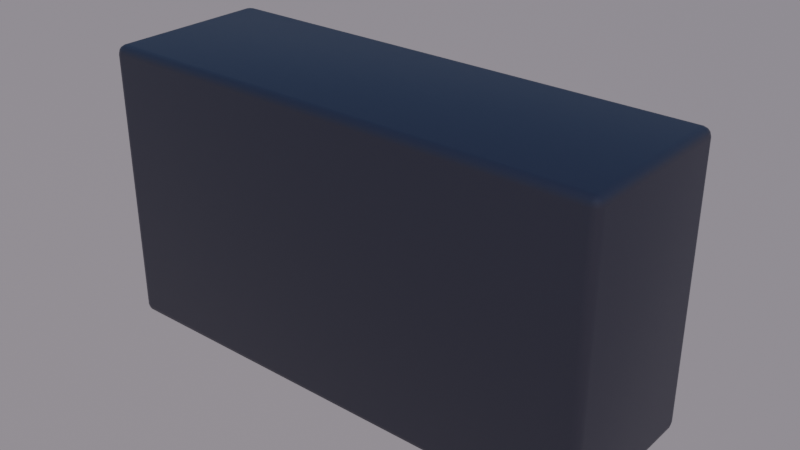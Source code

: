 # Source: VHF_VR_v1.0.blend  (saved by Blender 5.1.30; exported with 4.5.12 LTS)
import bpy
from mathutils import Matrix  # noqa: F401  (used for matrix-valued properties, if any)

bpy.ops.wm.read_factory_settings(use_empty=True)
scene = bpy.context.scene
scene.name = 'Scene'

# ---- collections
col_vhf_radio = bpy.data.collections.new('VHF_Radio'); scene.collection.children.link(col_vhf_radio)
col_body = bpy.data.collections.new('Body'); col_vhf_radio.children.link(col_body)
col_screen = bpy.data.collections.new('Screen'); col_vhf_radio.children.link(col_screen)
col_controls = bpy.data.collections.new('Controls'); col_vhf_radio.children.link(col_controls)
col_details = bpy.data.collections.new('Details'); col_vhf_radio.children.link(col_details)

# ---- materials (node trees are filled in below, after node groups)
mat_mat_vhf_body = bpy.data.materials.new('mat_vhf_body')
mat_mat_vhf_screen = bpy.data.materials.new('mat_vhf_screen')
mat_mat_vhf_knob = bpy.data.materials.new('mat_vhf_knob')
mat_mat_vhf_distress = bpy.data.materials.new('mat_vhf_distress')
mat_mat_vhf_button = bpy.data.materials.new('mat_vhf_button')

# ---- material node trees
mat_mat_vhf_body.use_nodes = True; mat_mat_vhf_body.node_tree.nodes.clear()
_N = mat_mat_vhf_body.node_tree.nodes; _L = mat_mat_vhf_body.node_tree.links
n0 = _N.new('ShaderNodeOutputMaterial'); n0.name = 'Material Output'; n0.location = (0, 0)
n1 = _N.new('ShaderNodeBsdfPrincipled'); n1.name = 'Principled BSDF'; n1.location = (0, 0)
n1.inputs[0].default_value = (0.04, 0.04, 0.05, 1.0)
_L.new(n1.outputs[0], n0.inputs[0])
n0.is_active_output = True
mat_mat_vhf_screen.use_nodes = True; mat_mat_vhf_screen.node_tree.nodes.clear()
_N = mat_mat_vhf_screen.node_tree.nodes; _L = mat_mat_vhf_screen.node_tree.links
n0 = _N.new('ShaderNodeOutputMaterial'); n0.name = 'Material Output'; n0.location = (0, 0)
n1 = _N.new('ShaderNodeBsdfPrincipled'); n1.name = 'Principled BSDF'; n1.location = (0, 0)
n1.inputs[0].default_value = (0.02, 0.04, 0.06, 1.0)
n1.inputs[2].default_value = 0.1
n1.inputs[27].default_value = (0.3, 0.5, 0.8, 1.0)
n1.inputs[28].default_value = 2.0
_L.new(n1.outputs[0], n0.inputs[0])
n0.is_active_output = True
mat_mat_vhf_knob.use_nodes = True; mat_mat_vhf_knob.node_tree.nodes.clear()
_N = mat_mat_vhf_knob.node_tree.nodes; _L = mat_mat_vhf_knob.node_tree.links
n0 = _N.new('ShaderNodeOutputMaterial'); n0.name = 'Material Output'; n0.location = (0, 0)
n1 = _N.new('ShaderNodeBsdfPrincipled'); n1.name = 'Principled BSDF'; n1.location = (0, 0)
n1.inputs[0].default_value = (0.025, 0.025, 0.03, 1.0)
n1.inputs[2].default_value = 0.4
_L.new(n1.outputs[0], n0.inputs[0])
n0.is_active_output = True
mat_mat_vhf_distress.use_nodes = True; mat_mat_vhf_distress.node_tree.nodes.clear()
_N = mat_mat_vhf_distress.node_tree.nodes; _L = mat_mat_vhf_distress.node_tree.links
n0 = _N.new('ShaderNodeOutputMaterial'); n0.name = 'Material Output'; n0.location = (0, 0)
n1 = _N.new('ShaderNodeBsdfPrincipled'); n1.name = 'Principled BSDF'; n1.location = (0, 0)
n1.inputs[0].default_value = (0.85, 0.05, 0.05, 1.0)
n1.inputs[2].default_value = 0.4
n1.inputs[27].default_value = (1.0, 0.1, 0.05, 1.0)
n1.inputs[28].default_value = 0.3
_L.new(n1.outputs[0], n0.inputs[0])
n0.is_active_output = True
mat_mat_vhf_button.use_nodes = True; mat_mat_vhf_button.node_tree.nodes.clear()
_N = mat_mat_vhf_button.node_tree.nodes; _L = mat_mat_vhf_button.node_tree.links
n0 = _N.new('ShaderNodeOutputMaterial'); n0.name = 'Material Output'; n0.location = (0, 0)
n1 = _N.new('ShaderNodeBsdfPrincipled'); n1.name = 'Principled BSDF'; n1.location = (0, 0)
n1.inputs[0].default_value = (0.06, 0.06, 0.07, 1.0)
n1.inputs[2].default_value = 0.65
_L.new(n1.outputs[0], n0.inputs[0])
n0.is_active_output = True

# ---- world
world_world = bpy.data.worlds.new('World'); scene.world = world_world
world_world.use_nodes = True; world_world.node_tree.nodes.clear()
_N = world_world.node_tree.nodes; _L = world_world.node_tree.links
n0 = _N.new('ShaderNodeOutputWorld'); n0.name = 'World Output'; n0.location = (0, 0)
n1 = _N.new('ShaderNodeBackground'); n1.name = 'Background'; n1.location = (0, 0)
n1.inputs[1].default_value = 0.5
n2 = _N.new('ShaderNodeTexSky'); n2.name = 'Sky Texture'; n2.location = (0, 0)
n2.width = 140
n2.sky_type = 'PREETHAM'
n2.sun_direction = (0.5, -0.3, 0.7)
n2.turbidity = 3.0
n2.altitude = 100.0
_L.new(n2.outputs[0], n1.inputs[0])
_L.new(n1.outputs[0], n0.inputs[0])
n0.is_active_output = True

# ---- meshes
me_vhf_body_mesh = bpy.data.meshes.new('vhf_body_mesh')
me_vhf_body_mesh.from_pydata([(-0.087, -0.027, -0.05), (-0.087, -0.03, -0.047), (-0.09, -0.027, -0.047), (-0.087, -0.0285, -0.0496), (-0.0885, -0.027, -0.0496), (-0.08843, -0.02843, -0.04921), (-0.0885, -0.0296, -0.047), (-0.087, -0.0296, -0.0485), (-0.08843, -0.02921, -0.04843), (-0.0896, -0.027, -0.0485), (-0.0896, -0.0285, -0.047), (-0.08921, -0.02843, -0.04843), (-0.087, -0.03, 0.047), (-0.087, -0.027, 0.05), (-0.09, -0.027, 0.047), (-0.087, -0.0296, 0.0485), (-0.0885, -0.0296, 0.047), (-0.08843, -0.02921, 0.04843), (-0.0885, -0.027, 0.0496), (-0.087, -0.0285, 0.0496), (-0.08843, -0.02843, 0.04921), (-0.0896, -0.0285, 0.047), (-0.0896, -0.027, 0.0485), (-0.08921, -0.02843, 0.04843), (-0.087, 0.027, -0.05), (-0.09, 0.027, -0.047), (-0.087, 0.03, -0.047), (-0.0885, 0.027, -0.0496), (-0.087, 0.0285, -0.0496), (-0.08843, 0.02843, -0.04921), (-0.0896, 0.0285, -0.047), (-0.0896, 0.027, -0.0485), (-0.08921, 0.02843, -0.04843), (-0.087, 0.0296, -0.0485), (-0.0885, 0.0296, -0.047), (-0.08843, 0.02921, -0.04843), (-0.087, 0.027, 0.05), (-0.087, 0.03, 0.047), (-0.09, 0.027, 0.047), (-0.087, 0.0285, 0.0496), (-0.0885, 0.027, 0.0496), (-0.08843, 0.02843, 0.04921), (-0.0885, 0.0296, 0.047), (-0.087, 0.0296, 0.0485), (-0.08843, 0.02921, 0.04843), (-0.0896, 0.027, 0.0485), (-0.0896, 0.0285, 0.047), (-0.08921, 0.02843, 0.04843), (0.087, -0.027, -0.05), (0.09, -0.027, -0.047), (0.087, -0.03, -0.047), (0.0885, -0.027, -0.0496), (0.087, -0.0285, -0.0496), (0.08843, -0.02843, -0.04921), (0.0896, -0.0285, -0.047), (0.0896, -0.027, -0.0485), (0.08921, -0.02843, -0.04843), (0.087, -0.0296, -0.0485), (0.0885, -0.0296, -0.047), (0.08843, -0.02921, -0.04843), (0.087, -0.027, 0.05), (0.087, -0.03, 0.047), (0.09, -0.027, 0.047), (0.087, -0.0285, 0.0496), (0.0885, -0.027, 0.0496), (0.08843, -0.02843, 0.04921), (0.0885, -0.0296, 0.047), (0.087, -0.0296, 0.0485), (0.08843, -0.02921, 0.04843), (0.0896, -0.027, 0.0485), (0.0896, -0.0285, 0.047), (0.08921, -0.02843, 0.04843), (0.087, 0.027, -0.05), (0.087, 0.03, -0.047), (0.09, 0.027, -0.047), (0.087, 0.0285, -0.0496), (0.0885, 0.027, -0.0496), (0.08843, 0.02843, -0.04921), (0.0885, 0.0296, -0.047), (0.087, 0.0296, -0.0485), (0.08843, 0.02921, -0.04843), (0.0896, 0.027, -0.0485), (0.0896, 0.0285, -0.047), (0.08921, 0.02843, -0.04843), (0.087, 0.027, 0.05), (0.09, 0.027, 0.047), (0.087, 0.03, 0.047), (0.0885, 0.027, 0.0496), (0.087, 0.0285, 0.0496), (0.08843, 0.02843, 0.04921), (0.0896, 0.0285, 0.047), (0.0896, 0.027, 0.0485), (0.08921, 0.02843, 0.04843), (0.087, 0.0296, 0.0485), (0.0885, 0.0296, 0.047), (0.08843, 0.02921, 0.04843)], [], [(0, 3, 5, 4), (3, 7, 8, 5), (1, 6, 8, 7), (6, 10, 11, 8), (2, 9, 11, 10), (9, 4, 5, 11), (5, 8, 11), (12, 15, 17, 16), (15, 19, 20, 17), (13, 18, 20, 19), (18, 22, 23, 20), (14, 21, 23, 22), (21, 16, 17, 23), (17, 20, 23), (24, 27, 29, 28), (27, 31, 32, 29), (25, 30, 32, 31), (30, 34, 35, 32), (26, 33, 35, 34), (33, 28, 29, 35), (29, 32, 35), (36, 39, 41, 40), (39, 43, 44, 41), (37, 42, 44, 43), (42, 46, 47, 44), (38, 45, 47, 46), (45, 40, 41, 47), (41, 44, 47), (48, 51, 53, 52), (51, 55, 56, 53), (49, 54, 56, 55), (54, 58, 59, 56), (50, 57, 59, 58), (57, 52, 53, 59), (53, 56, 59), (60, 63, 65, 64), (63, 67, 68, 65), (61, 66, 68, 67), (66, 70, 71, 68), (62, 69, 71, 70), (69, 64, 65, 71), (65, 68, 71), (72, 75, 77, 76), (75, 79, 80, 77), (73, 78, 80, 79), (78, 82, 83, 80), (74, 81, 83, 82), (81, 76, 77, 83), (77, 80, 83), (84, 87, 89, 88), (87, 91, 92, 89), (85, 90, 92, 91), (90, 94, 95, 92), (86, 93, 95, 94), (93, 88, 89, 95), (89, 92, 95), (24, 0, 4, 27), (27, 4, 9, 31), (31, 9, 2, 25), (1, 12, 16, 6), (6, 16, 21, 10), (10, 21, 14, 2), (13, 36, 40, 18), (18, 40, 45, 22), (22, 45, 38, 14), (37, 26, 34, 42), (42, 34, 30, 46), (46, 30, 25, 38), (72, 24, 28, 75), (75, 28, 33, 79), (79, 33, 26, 73), (36, 84, 88, 39), (39, 88, 93, 43), (43, 93, 86, 37), (85, 74, 82, 90), (90, 82, 78, 94), (94, 78, 73, 86), (48, 72, 76, 51), (51, 76, 81, 55), (55, 81, 74, 49), (84, 60, 64, 87), (87, 64, 69, 91), (91, 69, 62, 85), (61, 50, 58, 66), (66, 58, 54, 70), (70, 54, 49, 62), (0, 48, 52, 3), (3, 52, 57, 7), (7, 57, 50, 1), (60, 13, 19, 63), (63, 19, 15, 67), (67, 15, 12, 61), (24, 72, 48, 0), (2, 14, 38, 25), (50, 61, 12, 1), (84, 36, 13, 60), (26, 37, 86, 73), (74, 85, 62, 49)])
me_vhf_body_mesh.polygons.foreach_set('use_smooth', [True] * 98)
me_vhf_body_mesh.materials.append(mat_mat_vhf_body)
me_vhf_body_mesh.update()
me_vhf_screen_mesh = bpy.data.meshes.new('vhf_screen_mesh')
me_vhf_screen_mesh.from_pydata([(-0.0375, -0.0005, -0.02), (-0.0375, -0.0005, 0.02), (-0.0375, 0.0005, -0.02), (-0.0375, 0.0005, 0.02), (0.0375, -0.0005, -0.02), (0.0375, -0.0005, 0.02), (0.0375, 0.0005, -0.02), (0.0375, 0.0005, 0.02)], [], [(0, 1, 3, 2), (2, 3, 7, 6), (6, 7, 5, 4), (4, 5, 1, 0), (2, 6, 4, 0), (7, 3, 1, 5)])
me_vhf_screen_mesh.materials.append(mat_mat_vhf_screen)
me_vhf_screen_mesh.update()
me_knob_channel_mesh = bpy.data.meshes.new('knob_channel_mesh')
me_knob_channel_mesh.from_pydata([(9.095e-13, 0.005003, 0.01192), (-7.276e-12, 0.006, 0.011), (0.0, -0.006, 0.01104), (0.002154, -0.006, 0.01083), (0.004225, -0.006, 0.0102), (0.006133, -0.006, 0.009179), (0.007806, -0.006, 0.007806), (0.009179, -0.006, 0.006133), (0.0102, -0.006, 0.004225), (0.01083, -0.006, 0.002154), (0.01104, -0.006, 4.53e-10), (0.01083, -0.006, -0.002154), (0.0102, -0.006, -0.004225), (0.009179, -0.006, -0.006133), (0.007806, -0.006, -0.007806), (0.006133, -0.006, -0.009179), (0.004225, -0.006, -0.0102), (0.002154, -0.006, -0.01083), (0.0, -0.006, -0.01104), (-0.002154, -0.006, -0.01083), (-0.004225, -0.006, -0.0102), (-0.006133, -0.006, -0.009179), (-0.007806, -0.006, -0.007806), (-0.009179, -0.006, -0.006133), (-0.0102, -0.006, -0.004225), (-0.01083, -0.006, -0.002154), (-0.01104, -0.006, 4.53e-10), (-0.01083, -0.006, 0.002154), (-0.0102, -0.006, 0.004225), (-0.009179, -0.006, 0.006133), (-0.007806, -0.006, 0.007806), (-0.006133, -0.006, 0.009179), (-0.004225, -0.006, 0.0102), (-0.002154, -0.006, 0.01083), (-2.728e-12, 0.005708, 0.01168), (0.002145, 0.006, 0.01078), (0.002326, 0.005003, 0.01169), (0.002279, 0.005708, 0.01146), (0.004208, 0.006, 0.01016), (0.004562, 0.005003, 0.01101), (0.004471, 0.005708, 0.01079), (0.006109, 0.006, 0.009142), (0.006623, 0.005003, 0.009911), (0.00649, 0.005708, 0.009714), (0.007775, 0.006, 0.007775), (0.008429, 0.005003, 0.008429), (0.008261, 0.005708, 0.008261), (0.009142, 0.006, 0.006109), (0.009911, 0.005003, 0.006623), (0.009714, 0.005708, 0.00649), (0.01016, 0.006, 0.004208), (0.01101, 0.005003, 0.004562), (0.01079, 0.005708, 0.004471), (0.01078, 0.006, 0.002145), (0.01169, 0.005003, 0.002326), (0.01146, 0.005708, 0.002279), (0.011, 0.006, -4.438e-10), (0.01192, 0.005003, -3.61e-10), (0.01168, 0.005708, -4.229e-10), (0.01078, 0.006, -0.002145), (0.01169, 0.005003, -0.002326), (0.01146, 0.005708, -0.002279), (0.01016, 0.006, -0.004208), (0.01101, 0.005003, -0.004562), (0.01079, 0.005708, -0.004471), (0.009142, 0.006, -0.006109), (0.009911, 0.005003, -0.006623), (0.009714, 0.005708, -0.00649), (0.007775, 0.006, -0.007775), (0.008429, 0.005003, -0.008429), (0.008261, 0.005708, -0.008261), (0.006109, 0.006, -0.009142), (0.006623, 0.005003, -0.009911), (0.00649, 0.005708, -0.009714), (0.004208, 0.006, -0.01016), (0.004562, 0.005003, -0.01101), (0.004471, 0.005708, -0.01079), (0.002145, 0.006, -0.01078), (0.002326, 0.005003, -0.01169), (0.002279, 0.005708, -0.01146), (7.276e-12, 0.006, -0.011), (9.009e-11, 0.005003, -0.01192), (2.819e-11, 0.005708, -0.01168), (-0.002145, 0.006, -0.01078), (-0.002326, 0.005003, -0.01169), (-0.002279, 0.005708, -0.01146), (-0.004208, 0.006, -0.01016), (-0.004562, 0.005003, -0.01101), (-0.004471, 0.005708, -0.01079), (-0.006109, 0.006, -0.009142), (-0.006623, 0.005003, -0.009911), (-0.00649, 0.005708, -0.009714), (-0.007775, 0.006, -0.007775), (-0.008429, 0.005003, -0.008429), (-0.008261, 0.005708, -0.008261), (-0.009142, 0.006, -0.006109), (-0.009911, 0.005003, -0.006623), (-0.009714, 0.005708, -0.00649), (-0.01016, 0.006, -0.004208), (-0.01101, 0.005003, -0.004562), (-0.01079, 0.005708, -0.004471), (-0.01078, 0.006, -0.002145), (-0.01169, 0.005003, -0.002326), (-0.01146, 0.005708, -0.002279), (-0.011, 0.006, -4.584e-10), (-0.01192, 0.005003, -4.511e-10), (-0.01168, 0.005708, -4.547e-10), (-0.01078, 0.006, 0.002145), (-0.01169, 0.005003, 0.002326), (-0.01146, 0.005708, 0.002279), (-0.01016, 0.006, 0.004208), (-0.01101, 0.005003, 0.004562), (-0.01079, 0.005708, 0.004471), (-0.009142, 0.006, 0.006109), (-0.009911, 0.005003, 0.006623), (-0.009714, 0.005708, 0.00649), (-0.007775, 0.006, 0.007775), (-0.008429, 0.005003, 0.008429), (-0.008261, 0.005708, 0.008261), (-0.006109, 0.006, 0.009142), (-0.006623, 0.005003, 0.009911), (-0.00649, 0.005708, 0.009714), (-0.004208, 0.006, 0.01016), (-0.004562, 0.005003, 0.01101), (-0.004471, 0.005708, 0.01079), (-0.002145, 0.006, 0.01078), (-0.002326, 0.005003, 0.01169), (-0.002279, 0.005708, 0.01146)], [], [(124, 127, 125, 122), (78, 81, 82, 79), (126, 0, 34, 127), (76, 79, 77, 74), (121, 124, 122, 119), (75, 78, 79, 76), (120, 123, 124, 121), (73, 76, 74, 71), (118, 121, 119, 116), (72, 75, 76, 73), (117, 120, 121, 118), (70, 73, 71, 68), (115, 118, 116, 113), (69, 72, 73, 70), (114, 117, 118, 115), (67, 70, 68, 65), (112, 115, 113, 110), (66, 69, 70, 67), (111, 114, 115, 112), (64, 67, 65, 62), (109, 112, 110, 107), (63, 66, 67, 64), (108, 111, 112, 109), (61, 64, 62, 59), (106, 109, 107, 104), (60, 63, 64, 61), (105, 108, 109, 106), (58, 61, 59, 56), (103, 106, 104, 101), (57, 60, 61, 58), (102, 105, 106, 103), (55, 58, 56, 53), (100, 103, 101, 98), (54, 57, 58, 55), (99, 102, 103, 100), (52, 55, 53, 50), (97, 100, 98, 95), (51, 54, 55, 52), (96, 99, 100, 97), (49, 52, 50, 47), (94, 97, 95, 92), (48, 51, 52, 49), (93, 96, 97, 94), (46, 49, 47, 44), (91, 94, 92, 89), (45, 48, 49, 46), (90, 93, 94, 91), (43, 46, 44, 41), (88, 91, 89, 86), (42, 45, 46, 43), (87, 90, 91, 88), (40, 43, 41, 38), (85, 88, 86, 83), (39, 42, 43, 40), (84, 87, 88, 85), (37, 40, 38, 35), (82, 85, 83, 80), (36, 39, 40, 37), (81, 84, 85, 82), (34, 37, 35, 1), (3, 2, 33, 32, 31, 30, 29, 28, 27, 26, 25, 24, 23, 22, 21, 20, 19, 18, 17, 16, 15, 14, 13, 12, 11, 10, 9, 8, 7, 6, 5, 4), (0, 36, 37, 34), (123, 126, 127, 124), (79, 82, 80, 77), (127, 34, 1, 125), (1, 35, 38, 41, 44, 47, 50, 53, 56, 59, 62, 65, 68, 71, 74, 77, 80, 83, 86, 89, 92, 95, 98, 101, 104, 107, 110, 113, 116, 119, 122, 125), (0, 2, 3, 36), (126, 33, 2, 0), (36, 3, 4, 39), (39, 4, 5, 42), (42, 5, 6, 45), (45, 6, 7, 48), (48, 7, 8, 51), (51, 8, 9, 54), (54, 9, 10, 57), (57, 10, 11, 60), (60, 11, 12, 63), (63, 12, 13, 66), (66, 13, 14, 69), (69, 14, 15, 72), (72, 15, 16, 75), (75, 16, 17, 78), (78, 17, 18, 81), (81, 18, 19, 84), (84, 19, 20, 87), (87, 20, 21, 90), (90, 21, 22, 93), (93, 22, 23, 96), (96, 23, 24, 99), (99, 24, 25, 102), (102, 25, 26, 105), (105, 26, 27, 108), (108, 27, 28, 111), (111, 28, 29, 114), (114, 29, 30, 117), (117, 30, 31, 120), (120, 31, 32, 123), (123, 32, 33, 126)])
me_knob_channel_mesh.polygons.foreach_set('use_smooth', [True] * 98)
me_knob_channel_mesh.materials.append(mat_mat_vhf_knob)
me_knob_channel_mesh.update()
me_knob_volume_mesh = bpy.data.meshes.new('knob_volume_mesh')
me_knob_volume_mesh.from_pydata([(9.095e-13, 0.005003, 0.01192), (-7.276e-12, 0.006, 0.011), (0.0, -0.006, 0.01104), (0.002154, -0.006, 0.01083), (0.004225, -0.006, 0.0102), (0.006133, -0.006, 0.009179), (0.007806, -0.006, 0.007806), (0.009179, -0.006, 0.006133), (0.0102, -0.006, 0.004225), (0.01083, -0.006, 0.002154), (0.01104, -0.006, 4.53e-10), (0.01083, -0.006, -0.002154), (0.0102, -0.006, -0.004225), (0.009179, -0.006, -0.006133), (0.007806, -0.006, -0.007806), (0.006133, -0.006, -0.009179), (0.004225, -0.006, -0.0102), (0.002154, -0.006, -0.01083), (0.0, -0.006, -0.01104), (-0.002154, -0.006, -0.01083), (-0.004225, -0.006, -0.0102), (-0.006133, -0.006, -0.009179), (-0.007806, -0.006, -0.007806), (-0.009179, -0.006, -0.006133), (-0.0102, -0.006, -0.004225), (-0.01083, -0.006, -0.002154), (-0.01104, -0.006, 4.53e-10), (-0.01083, -0.006, 0.002154), (-0.0102, -0.006, 0.004225), (-0.009179, -0.006, 0.006133), (-0.007806, -0.006, 0.007806), (-0.006133, -0.006, 0.009179), (-0.004225, -0.006, 0.0102), (-0.002154, -0.006, 0.01083), (-2.728e-12, 0.005708, 0.01168), (0.002145, 0.006, 0.01078), (0.002326, 0.005003, 0.01169), (0.002279, 0.005708, 0.01146), (0.004208, 0.006, 0.01016), (0.004562, 0.005003, 0.01101), (0.004471, 0.005708, 0.01079), (0.006109, 0.006, 0.009142), (0.006623, 0.005003, 0.009911), (0.00649, 0.005708, 0.009714), (0.007775, 0.006, 0.007775), (0.008429, 0.005003, 0.008429), (0.008261, 0.005708, 0.008261), (0.009142, 0.006, 0.006109), (0.009911, 0.005003, 0.006623), (0.009714, 0.005708, 0.00649), (0.01016, 0.006, 0.004208), (0.01101, 0.005003, 0.004562), (0.01079, 0.005708, 0.004471), (0.01078, 0.006, 0.002145), (0.01169, 0.005003, 0.002326), (0.01146, 0.005708, 0.002279), (0.011, 0.006, -4.438e-10), (0.01192, 0.005003, -3.61e-10), (0.01168, 0.005708, -4.229e-10), (0.01078, 0.006, -0.002145), (0.01169, 0.005003, -0.002326), (0.01146, 0.005708, -0.002279), (0.01016, 0.006, -0.004208), (0.01101, 0.005003, -0.004562), (0.01079, 0.005708, -0.004471), (0.009142, 0.006, -0.006109), (0.009911, 0.005003, -0.006623), (0.009714, 0.005708, -0.00649), (0.007775, 0.006, -0.007775), (0.008429, 0.005003, -0.008429), (0.008261, 0.005708, -0.008261), (0.006109, 0.006, -0.009142), (0.006623, 0.005003, -0.009911), (0.00649, 0.005708, -0.009714), (0.004208, 0.006, -0.01016), (0.004562, 0.005003, -0.01101), (0.004471, 0.005708, -0.01079), (0.002145, 0.006, -0.01078), (0.002326, 0.005003, -0.01169), (0.002279, 0.005708, -0.01146), (7.276e-12, 0.006, -0.011), (9.009e-11, 0.005003, -0.01192), (2.819e-11, 0.005708, -0.01168), (-0.002145, 0.006, -0.01078), (-0.002326, 0.005003, -0.01169), (-0.002279, 0.005708, -0.01146), (-0.004208, 0.006, -0.01016), (-0.004562, 0.005003, -0.01101), (-0.004471, 0.005708, -0.01079), (-0.006109, 0.006, -0.009142), (-0.006623, 0.005003, -0.009911), (-0.00649, 0.005708, -0.009714), (-0.007775, 0.006, -0.007775), (-0.008429, 0.005003, -0.008429), (-0.008261, 0.005708, -0.008261), (-0.009142, 0.006, -0.006109), (-0.009911, 0.005003, -0.006623), (-0.009714, 0.005708, -0.00649), (-0.01016, 0.006, -0.004208), (-0.01101, 0.005003, -0.004562), (-0.01079, 0.005708, -0.004471), (-0.01078, 0.006, -0.002145), (-0.01169, 0.005003, -0.002326), (-0.01146, 0.005708, -0.002279), (-0.011, 0.006, -4.584e-10), (-0.01192, 0.005003, -4.511e-10), (-0.01168, 0.005708, -4.547e-10), (-0.01078, 0.006, 0.002145), (-0.01169, 0.005003, 0.002326), (-0.01146, 0.005708, 0.002279), (-0.01016, 0.006, 0.004208), (-0.01101, 0.005003, 0.004562), (-0.01079, 0.005708, 0.004471), (-0.009142, 0.006, 0.006109), (-0.009911, 0.005003, 0.006623), (-0.009714, 0.005708, 0.00649), (-0.007775, 0.006, 0.007775), (-0.008429, 0.005003, 0.008429), (-0.008261, 0.005708, 0.008261), (-0.006109, 0.006, 0.009142), (-0.006623, 0.005003, 0.009911), (-0.00649, 0.005708, 0.009714), (-0.004208, 0.006, 0.01016), (-0.004562, 0.005003, 0.01101), (-0.004471, 0.005708, 0.01079), (-0.002145, 0.006, 0.01078), (-0.002326, 0.005003, 0.01169), (-0.002279, 0.005708, 0.01146)], [], [(124, 127, 125, 122), (78, 81, 82, 79), (126, 0, 34, 127), (76, 79, 77, 74), (121, 124, 122, 119), (75, 78, 79, 76), (120, 123, 124, 121), (73, 76, 74, 71), (118, 121, 119, 116), (72, 75, 76, 73), (117, 120, 121, 118), (70, 73, 71, 68), (115, 118, 116, 113), (69, 72, 73, 70), (114, 117, 118, 115), (67, 70, 68, 65), (112, 115, 113, 110), (66, 69, 70, 67), (111, 114, 115, 112), (64, 67, 65, 62), (109, 112, 110, 107), (63, 66, 67, 64), (108, 111, 112, 109), (61, 64, 62, 59), (106, 109, 107, 104), (60, 63, 64, 61), (105, 108, 109, 106), (58, 61, 59, 56), (103, 106, 104, 101), (57, 60, 61, 58), (102, 105, 106, 103), (55, 58, 56, 53), (100, 103, 101, 98), (54, 57, 58, 55), (99, 102, 103, 100), (52, 55, 53, 50), (97, 100, 98, 95), (51, 54, 55, 52), (96, 99, 100, 97), (49, 52, 50, 47), (94, 97, 95, 92), (48, 51, 52, 49), (93, 96, 97, 94), (46, 49, 47, 44), (91, 94, 92, 89), (45, 48, 49, 46), (90, 93, 94, 91), (43, 46, 44, 41), (88, 91, 89, 86), (42, 45, 46, 43), (87, 90, 91, 88), (40, 43, 41, 38), (85, 88, 86, 83), (39, 42, 43, 40), (84, 87, 88, 85), (37, 40, 38, 35), (82, 85, 83, 80), (36, 39, 40, 37), (81, 84, 85, 82), (34, 37, 35, 1), (3, 2, 33, 32, 31, 30, 29, 28, 27, 26, 25, 24, 23, 22, 21, 20, 19, 18, 17, 16, 15, 14, 13, 12, 11, 10, 9, 8, 7, 6, 5, 4), (0, 36, 37, 34), (123, 126, 127, 124), (79, 82, 80, 77), (127, 34, 1, 125), (1, 35, 38, 41, 44, 47, 50, 53, 56, 59, 62, 65, 68, 71, 74, 77, 80, 83, 86, 89, 92, 95, 98, 101, 104, 107, 110, 113, 116, 119, 122, 125), (0, 2, 3, 36), (126, 33, 2, 0), (36, 3, 4, 39), (39, 4, 5, 42), (42, 5, 6, 45), (45, 6, 7, 48), (48, 7, 8, 51), (51, 8, 9, 54), (54, 9, 10, 57), (57, 10, 11, 60), (60, 11, 12, 63), (63, 12, 13, 66), (66, 13, 14, 69), (69, 14, 15, 72), (72, 15, 16, 75), (75, 16, 17, 78), (78, 17, 18, 81), (81, 18, 19, 84), (84, 19, 20, 87), (87, 20, 21, 90), (90, 21, 22, 93), (93, 22, 23, 96), (96, 23, 24, 99), (99, 24, 25, 102), (102, 25, 26, 105), (105, 26, 27, 108), (108, 27, 28, 111), (111, 28, 29, 114), (114, 29, 30, 117), (117, 30, 31, 120), (120, 31, 32, 123), (123, 32, 33, 126)])
me_knob_volume_mesh.polygons.foreach_set('use_smooth', [True] * 98)
me_knob_volume_mesh.materials.append(mat_mat_vhf_knob)
me_knob_volume_mesh.update()
me_btn_distress_mesh = bpy.data.meshes.new('btn_distress_mesh')
me_btn_distress_mesh.from_pydata([(-0.0092, -0.0012, -0.006), (-0.0092, -0.002, -0.0052), (-0.01, -0.0012, -0.0052), (-0.0092, -0.001766, -0.005766), (-0.009662, -0.001662, -0.005662), (-0.009766, -0.001766, -0.0052), (-0.009766, -0.0012, -0.005766), (-0.0092, -0.002, 0.0052), (-0.0092, -0.0012, 0.006), (-0.01, -0.0012, 0.0052), (-0.0092, -0.001766, 0.005766), (-0.009662, -0.001662, 0.005662), (-0.009766, -0.0012, 0.005766), (-0.009766, -0.001766, 0.0052), (-0.0092, 0.0012, -0.006), (-0.01, 0.0012, -0.0052), (-0.0092, 0.002, -0.0052), (-0.009766, 0.0012, -0.005766), (-0.009662, 0.001662, -0.005662), (-0.009766, 0.001766, -0.0052), (-0.0092, 0.001766, -0.005766), (-0.0092, 0.0012, 0.006), (-0.0092, 0.002, 0.0052), (-0.01, 0.0012, 0.0052), (-0.0092, 0.001766, 0.005766), (-0.009662, 0.001662, 0.005662), (-0.009766, 0.001766, 0.0052), (-0.009766, 0.0012, 0.005766), (0.0092, -0.0012, -0.006), (0.01, -0.0012, -0.0052), (0.0092, -0.002, -0.0052), (0.009766, -0.0012, -0.005766), (0.009662, -0.001662, -0.005662), (0.009766, -0.001766, -0.0052), (0.0092, -0.001766, -0.005766), (0.0092, -0.0012, 0.006), (0.0092, -0.002, 0.0052), (0.01, -0.0012, 0.0052), (0.0092, -0.001766, 0.005766), (0.009662, -0.001662, 0.005662), (0.009766, -0.001766, 0.0052), (0.009766, -0.0012, 0.005766), (0.0092, 0.0012, -0.006), (0.0092, 0.002, -0.0052), (0.01, 0.0012, -0.0052), (0.0092, 0.001766, -0.005766), (0.009662, 0.001662, -0.005662), (0.009766, 0.001766, -0.0052), (0.009766, 0.0012, -0.005766), (0.0092, 0.0012, 0.006), (0.01, 0.0012, 0.0052), (0.0092, 0.002, 0.0052), (0.009766, 0.0012, 0.005766), (0.009662, 0.001662, 0.005662), (0.009766, 0.001766, 0.0052), (0.0092, 0.001766, 0.005766)], [], [(0, 3, 4, 6), (1, 5, 4, 3), (2, 6, 4, 5), (7, 10, 11, 13), (8, 12, 11, 10), (9, 13, 11, 12), (14, 17, 18, 20), (15, 19, 18, 17), (16, 20, 18, 19), (21, 24, 25, 27), (22, 26, 25, 24), (23, 27, 25, 26), (28, 31, 32, 34), (29, 33, 32, 31), (30, 34, 32, 33), (35, 38, 39, 41), (36, 40, 39, 38), (37, 41, 39, 40), (42, 45, 46, 48), (43, 47, 46, 45), (44, 48, 46, 47), (49, 52, 53, 55), (50, 54, 53, 52), (51, 55, 53, 54), (14, 0, 6, 17), (17, 6, 2, 15), (1, 7, 13, 5), (5, 13, 9, 2), (8, 21, 27, 12), (12, 27, 23, 9), (22, 16, 19, 26), (26, 19, 15, 23), (42, 14, 20, 45), (45, 20, 16, 43), (21, 49, 55, 24), (24, 55, 51, 22), (50, 44, 47, 54), (54, 47, 43, 51), (28, 42, 48, 31), (31, 48, 44, 29), (49, 35, 41, 52), (52, 41, 37, 50), (36, 30, 33, 40), (40, 33, 29, 37), (0, 28, 34, 3), (3, 34, 30, 1), (35, 8, 10, 38), (38, 10, 7, 36), (14, 42, 28, 0), (2, 9, 23, 15), (30, 36, 7, 1), (49, 21, 8, 35), (16, 22, 51, 43), (44, 50, 37, 29)])
me_btn_distress_mesh.polygons.foreach_set('use_smooth', [True] * 54)
me_btn_distress_mesh.materials.append(mat_mat_vhf_distress)
me_btn_distress_mesh.update()
me_btn_ptt_mesh = bpy.data.meshes.new('btn_ptt_mesh')
me_btn_ptt_mesh.from_pydata([(-0.0117, -0.0012, -0.01), (-0.0117, -0.002, -0.0092), (-0.0125, -0.0012, -0.0092), (-0.0117, -0.001766, -0.009766), (-0.01216, -0.001662, -0.009662), (-0.01227, -0.001766, -0.0092), (-0.01227, -0.0012, -0.009766), (-0.0117, -0.002, 0.0092), (-0.0117, -0.0012, 0.01), (-0.0125, -0.0012, 0.0092), (-0.0117, -0.001766, 0.009766), (-0.01216, -0.001662, 0.009662), (-0.01227, -0.0012, 0.009766), (-0.01227, -0.001766, 0.0092), (-0.0117, 0.0012, -0.01), (-0.0125, 0.0012, -0.0092), (-0.0117, 0.002, -0.0092), (-0.01227, 0.0012, -0.009766), (-0.01216, 0.001662, -0.009662), (-0.01227, 0.001766, -0.0092), (-0.0117, 0.001766, -0.009766), (-0.0117, 0.0012, 0.01), (-0.0117, 0.002, 0.0092), (-0.0125, 0.0012, 0.0092), (-0.0117, 0.001766, 0.009766), (-0.01216, 0.001662, 0.009662), (-0.01227, 0.001766, 0.0092), (-0.01227, 0.0012, 0.009766), (0.0117, -0.0012, -0.01), (0.0125, -0.0012, -0.0092), (0.0117, -0.002, -0.0092), (0.01227, -0.0012, -0.009766), (0.01216, -0.001662, -0.009662), (0.01227, -0.001766, -0.0092), (0.0117, -0.001766, -0.009766), (0.0117, -0.0012, 0.01), (0.0117, -0.002, 0.0092), (0.0125, -0.0012, 0.0092), (0.0117, -0.001766, 0.009766), (0.01216, -0.001662, 0.009662), (0.01227, -0.001766, 0.0092), (0.01227, -0.0012, 0.009766), (0.0117, 0.0012, -0.01), (0.0117, 0.002, -0.0092), (0.0125, 0.0012, -0.0092), (0.0117, 0.001766, -0.009766), (0.01216, 0.001662, -0.009662), (0.01227, 0.001766, -0.0092), (0.01227, 0.0012, -0.009766), (0.0117, 0.0012, 0.01), (0.0125, 0.0012, 0.0092), (0.0117, 0.002, 0.0092), (0.01227, 0.0012, 0.009766), (0.01216, 0.001662, 0.009662), (0.01227, 0.001766, 0.0092), (0.0117, 0.001766, 0.009766)], [], [(0, 3, 4, 6), (1, 5, 4, 3), (2, 6, 4, 5), (7, 10, 11, 13), (8, 12, 11, 10), (9, 13, 11, 12), (14, 17, 18, 20), (15, 19, 18, 17), (16, 20, 18, 19), (21, 24, 25, 27), (22, 26, 25, 24), (23, 27, 25, 26), (28, 31, 32, 34), (29, 33, 32, 31), (30, 34, 32, 33), (35, 38, 39, 41), (36, 40, 39, 38), (37, 41, 39, 40), (42, 45, 46, 48), (43, 47, 46, 45), (44, 48, 46, 47), (49, 52, 53, 55), (50, 54, 53, 52), (51, 55, 53, 54), (14, 0, 6, 17), (17, 6, 2, 15), (1, 7, 13, 5), (5, 13, 9, 2), (8, 21, 27, 12), (12, 27, 23, 9), (22, 16, 19, 26), (26, 19, 15, 23), (42, 14, 20, 45), (45, 20, 16, 43), (21, 49, 55, 24), (24, 55, 51, 22), (50, 44, 47, 54), (54, 47, 43, 51), (28, 42, 48, 31), (31, 48, 44, 29), (49, 35, 41, 52), (52, 41, 37, 50), (36, 30, 33, 40), (40, 33, 29, 37), (0, 28, 34, 3), (3, 34, 30, 1), (35, 8, 10, 38), (38, 10, 7, 36), (14, 42, 28, 0), (2, 9, 23, 15), (30, 36, 7, 1), (49, 21, 8, 35), (16, 22, 51, 43), (44, 50, 37, 29)])
me_btn_ptt_mesh.polygons.foreach_set('use_smooth', [True] * 54)
me_btn_ptt_mesh.materials.append(mat_mat_vhf_button)
me_btn_ptt_mesh.update()
me_btn_16_mesh = bpy.data.meshes.new('btn_16_mesh')
me_btn_16_mesh.from_pydata([(-0.0052, -0.0012, -0.004), (-0.0052, -0.002, -0.0032), (-0.006, -0.0012, -0.0032), (-0.0052, -0.001766, -0.003766), (-0.005662, -0.001662, -0.003662), (-0.005766, -0.001766, -0.0032), (-0.005766, -0.0012, -0.003766), (-0.0052, -0.002, 0.0032), (-0.0052, -0.0012, 0.004), (-0.006, -0.0012, 0.0032), (-0.0052, -0.001766, 0.003766), (-0.005662, -0.001662, 0.003662), (-0.005766, -0.0012, 0.003766), (-0.005766, -0.001766, 0.0032), (-0.0052, 0.0012, -0.004), (-0.006, 0.0012, -0.0032), (-0.0052, 0.002, -0.0032), (-0.005766, 0.0012, -0.003766), (-0.005662, 0.001662, -0.003662), (-0.005766, 0.001766, -0.0032), (-0.0052, 0.001766, -0.003766), (-0.0052, 0.0012, 0.004), (-0.0052, 0.002, 0.0032), (-0.006, 0.0012, 0.0032), (-0.0052, 0.001766, 0.003766), (-0.005662, 0.001662, 0.003662), (-0.005766, 0.001766, 0.0032), (-0.005766, 0.0012, 0.003766), (0.0052, -0.0012, -0.004), (0.006, -0.0012, -0.0032), (0.0052, -0.002, -0.0032), (0.005766, -0.0012, -0.003766), (0.005662, -0.001662, -0.003662), (0.005766, -0.001766, -0.0032), (0.0052, -0.001766, -0.003766), (0.0052, -0.0012, 0.004), (0.0052, -0.002, 0.0032), (0.006, -0.0012, 0.0032), (0.0052, -0.001766, 0.003766), (0.005662, -0.001662, 0.003662), (0.005766, -0.001766, 0.0032), (0.005766, -0.0012, 0.003766), (0.0052, 0.0012, -0.004), (0.0052, 0.002, -0.0032), (0.006, 0.0012, -0.0032), (0.0052, 0.001766, -0.003766), (0.005662, 0.001662, -0.003662), (0.005766, 0.001766, -0.0032), (0.005766, 0.0012, -0.003766), (0.0052, 0.0012, 0.004), (0.006, 0.0012, 0.0032), (0.0052, 0.002, 0.0032), (0.005766, 0.0012, 0.003766), (0.005662, 0.001662, 0.003662), (0.005766, 0.001766, 0.0032), (0.0052, 0.001766, 0.003766)], [], [(0, 3, 4, 6), (1, 5, 4, 3), (2, 6, 4, 5), (7, 10, 11, 13), (8, 12, 11, 10), (9, 13, 11, 12), (14, 17, 18, 20), (15, 19, 18, 17), (16, 20, 18, 19), (21, 24, 25, 27), (22, 26, 25, 24), (23, 27, 25, 26), (28, 31, 32, 34), (29, 33, 32, 31), (30, 34, 32, 33), (35, 38, 39, 41), (36, 40, 39, 38), (37, 41, 39, 40), (42, 45, 46, 48), (43, 47, 46, 45), (44, 48, 46, 47), (49, 52, 53, 55), (50, 54, 53, 52), (51, 55, 53, 54), (14, 0, 6, 17), (17, 6, 2, 15), (1, 7, 13, 5), (5, 13, 9, 2), (8, 21, 27, 12), (12, 27, 23, 9), (22, 16, 19, 26), (26, 19, 15, 23), (42, 14, 20, 45), (45, 20, 16, 43), (21, 49, 55, 24), (24, 55, 51, 22), (50, 44, 47, 54), (54, 47, 43, 51), (28, 42, 48, 31), (31, 48, 44, 29), (49, 35, 41, 52), (52, 41, 37, 50), (36, 30, 33, 40), (40, 33, 29, 37), (0, 28, 34, 3), (3, 34, 30, 1), (35, 8, 10, 38), (38, 10, 7, 36), (14, 42, 28, 0), (2, 9, 23, 15), (30, 36, 7, 1), (49, 21, 8, 35), (16, 22, 51, 43), (44, 50, 37, 29)])
me_btn_16_mesh.polygons.foreach_set('use_smooth', [True] * 54)
me_btn_16_mesh.materials.append(mat_mat_vhf_button)
me_btn_16_mesh.update()
me_btn_dual_mesh = bpy.data.meshes.new('btn_dual_mesh')
me_btn_dual_mesh.from_pydata([(-0.0052, -0.0012, -0.004), (-0.0052, -0.002, -0.0032), (-0.006, -0.0012, -0.0032), (-0.0052, -0.001766, -0.003766), (-0.005662, -0.001662, -0.003662), (-0.005766, -0.001766, -0.0032), (-0.005766, -0.0012, -0.003766), (-0.0052, -0.002, 0.0032), (-0.0052, -0.0012, 0.004), (-0.006, -0.0012, 0.0032), (-0.0052, -0.001766, 0.003766), (-0.005662, -0.001662, 0.003662), (-0.005766, -0.0012, 0.003766), (-0.005766, -0.001766, 0.0032), (-0.0052, 0.0012, -0.004), (-0.006, 0.0012, -0.0032), (-0.0052, 0.002, -0.0032), (-0.005766, 0.0012, -0.003766), (-0.005662, 0.001662, -0.003662), (-0.005766, 0.001766, -0.0032), (-0.0052, 0.001766, -0.003766), (-0.0052, 0.0012, 0.004), (-0.0052, 0.002, 0.0032), (-0.006, 0.0012, 0.0032), (-0.0052, 0.001766, 0.003766), (-0.005662, 0.001662, 0.003662), (-0.005766, 0.001766, 0.0032), (-0.005766, 0.0012, 0.003766), (0.0052, -0.0012, -0.004), (0.006, -0.0012, -0.0032), (0.0052, -0.002, -0.0032), (0.005766, -0.0012, -0.003766), (0.005662, -0.001662, -0.003662), (0.005766, -0.001766, -0.0032), (0.0052, -0.001766, -0.003766), (0.0052, -0.0012, 0.004), (0.0052, -0.002, 0.0032), (0.006, -0.0012, 0.0032), (0.0052, -0.001766, 0.003766), (0.005662, -0.001662, 0.003662), (0.005766, -0.001766, 0.0032), (0.005766, -0.0012, 0.003766), (0.0052, 0.0012, -0.004), (0.0052, 0.002, -0.0032), (0.006, 0.0012, -0.0032), (0.0052, 0.001766, -0.003766), (0.005662, 0.001662, -0.003662), (0.005766, 0.001766, -0.0032), (0.005766, 0.0012, -0.003766), (0.0052, 0.0012, 0.004), (0.006, 0.0012, 0.0032), (0.0052, 0.002, 0.0032), (0.005766, 0.0012, 0.003766), (0.005662, 0.001662, 0.003662), (0.005766, 0.001766, 0.0032), (0.0052, 0.001766, 0.003766)], [], [(0, 3, 4, 6), (1, 5, 4, 3), (2, 6, 4, 5), (7, 10, 11, 13), (8, 12, 11, 10), (9, 13, 11, 12), (14, 17, 18, 20), (15, 19, 18, 17), (16, 20, 18, 19), (21, 24, 25, 27), (22, 26, 25, 24), (23, 27, 25, 26), (28, 31, 32, 34), (29, 33, 32, 31), (30, 34, 32, 33), (35, 38, 39, 41), (36, 40, 39, 38), (37, 41, 39, 40), (42, 45, 46, 48), (43, 47, 46, 45), (44, 48, 46, 47), (49, 52, 53, 55), (50, 54, 53, 52), (51, 55, 53, 54), (14, 0, 6, 17), (17, 6, 2, 15), (1, 7, 13, 5), (5, 13, 9, 2), (8, 21, 27, 12), (12, 27, 23, 9), (22, 16, 19, 26), (26, 19, 15, 23), (42, 14, 20, 45), (45, 20, 16, 43), (21, 49, 55, 24), (24, 55, 51, 22), (50, 44, 47, 54), (54, 47, 43, 51), (28, 42, 48, 31), (31, 48, 44, 29), (49, 35, 41, 52), (52, 41, 37, 50), (36, 30, 33, 40), (40, 33, 29, 37), (0, 28, 34, 3), (3, 34, 30, 1), (35, 8, 10, 38), (38, 10, 7, 36), (14, 42, 28, 0), (2, 9, 23, 15), (30, 36, 7, 1), (49, 21, 8, 35), (16, 22, 51, 43), (44, 50, 37, 29)])
me_btn_dual_mesh.polygons.foreach_set('use_smooth', [True] * 54)
me_btn_dual_mesh.materials.append(mat_mat_vhf_button)
me_btn_dual_mesh.update()
me_btn_scan_mesh = bpy.data.meshes.new('btn_scan_mesh')
me_btn_scan_mesh.from_pydata([(-0.0052, -0.0012, -0.004), (-0.0052, -0.002, -0.0032), (-0.006, -0.0012, -0.0032), (-0.0052, -0.001766, -0.003766), (-0.005662, -0.001662, -0.003662), (-0.005766, -0.001766, -0.0032), (-0.005766, -0.0012, -0.003766), (-0.0052, -0.002, 0.0032), (-0.0052, -0.0012, 0.004), (-0.006, -0.0012, 0.0032), (-0.0052, -0.001766, 0.003766), (-0.005662, -0.001662, 0.003662), (-0.005766, -0.0012, 0.003766), (-0.005766, -0.001766, 0.0032), (-0.0052, 0.0012, -0.004), (-0.006, 0.0012, -0.0032), (-0.0052, 0.002, -0.0032), (-0.005766, 0.0012, -0.003766), (-0.005662, 0.001662, -0.003662), (-0.005766, 0.001766, -0.0032), (-0.0052, 0.001766, -0.003766), (-0.0052, 0.0012, 0.004), (-0.0052, 0.002, 0.0032), (-0.006, 0.0012, 0.0032), (-0.0052, 0.001766, 0.003766), (-0.005662, 0.001662, 0.003662), (-0.005766, 0.001766, 0.0032), (-0.005766, 0.0012, 0.003766), (0.0052, -0.0012, -0.004), (0.006, -0.0012, -0.0032), (0.0052, -0.002, -0.0032), (0.005766, -0.0012, -0.003766), (0.005662, -0.001662, -0.003662), (0.005766, -0.001766, -0.0032), (0.0052, -0.001766, -0.003766), (0.0052, -0.0012, 0.004), (0.0052, -0.002, 0.0032), (0.006, -0.0012, 0.0032), (0.0052, -0.001766, 0.003766), (0.005662, -0.001662, 0.003662), (0.005766, -0.001766, 0.0032), (0.005766, -0.0012, 0.003766), (0.0052, 0.0012, -0.004), (0.0052, 0.002, -0.0032), (0.006, 0.0012, -0.0032), (0.0052, 0.001766, -0.003766), (0.005662, 0.001662, -0.003662), (0.005766, 0.001766, -0.0032), (0.005766, 0.0012, -0.003766), (0.0052, 0.0012, 0.004), (0.006, 0.0012, 0.0032), (0.0052, 0.002, 0.0032), (0.005766, 0.0012, 0.003766), (0.005662, 0.001662, 0.003662), (0.005766, 0.001766, 0.0032), (0.0052, 0.001766, 0.003766)], [], [(0, 3, 4, 6), (1, 5, 4, 3), (2, 6, 4, 5), (7, 10, 11, 13), (8, 12, 11, 10), (9, 13, 11, 12), (14, 17, 18, 20), (15, 19, 18, 17), (16, 20, 18, 19), (21, 24, 25, 27), (22, 26, 25, 24), (23, 27, 25, 26), (28, 31, 32, 34), (29, 33, 32, 31), (30, 34, 32, 33), (35, 38, 39, 41), (36, 40, 39, 38), (37, 41, 39, 40), (42, 45, 46, 48), (43, 47, 46, 45), (44, 48, 46, 47), (49, 52, 53, 55), (50, 54, 53, 52), (51, 55, 53, 54), (14, 0, 6, 17), (17, 6, 2, 15), (1, 7, 13, 5), (5, 13, 9, 2), (8, 21, 27, 12), (12, 27, 23, 9), (22, 16, 19, 26), (26, 19, 15, 23), (42, 14, 20, 45), (45, 20, 16, 43), (21, 49, 55, 24), (24, 55, 51, 22), (50, 44, 47, 54), (54, 47, 43, 51), (28, 42, 48, 31), (31, 48, 44, 29), (49, 35, 41, 52), (52, 41, 37, 50), (36, 30, 33, 40), (40, 33, 29, 37), (0, 28, 34, 3), (3, 34, 30, 1), (35, 8, 10, 38), (38, 10, 7, 36), (14, 42, 28, 0), (2, 9, 23, 15), (30, 36, 7, 1), (49, 21, 8, 35), (16, 22, 51, 43), (44, 50, 37, 29)])
me_btn_scan_mesh.polygons.foreach_set('use_smooth', [True] * 54)
me_btn_scan_mesh.materials.append(mat_mat_vhf_button)
me_btn_scan_mesh.update()
me_btn_menu_mesh = bpy.data.meshes.new('btn_menu_mesh')
me_btn_menu_mesh.from_pydata([(-0.0052, -0.0012, -0.004), (-0.0052, -0.002, -0.0032), (-0.006, -0.0012, -0.0032), (-0.0052, -0.001766, -0.003766), (-0.005662, -0.001662, -0.003662), (-0.005766, -0.001766, -0.0032), (-0.005766, -0.0012, -0.003766), (-0.0052, -0.002, 0.0032), (-0.0052, -0.0012, 0.004), (-0.006, -0.0012, 0.0032), (-0.0052, -0.001766, 0.003766), (-0.005662, -0.001662, 0.003662), (-0.005766, -0.0012, 0.003766), (-0.005766, -0.001766, 0.0032), (-0.0052, 0.0012, -0.004), (-0.006, 0.0012, -0.0032), (-0.0052, 0.002, -0.0032), (-0.005766, 0.0012, -0.003766), (-0.005662, 0.001662, -0.003662), (-0.005766, 0.001766, -0.0032), (-0.0052, 0.001766, -0.003766), (-0.0052, 0.0012, 0.004), (-0.0052, 0.002, 0.0032), (-0.006, 0.0012, 0.0032), (-0.0052, 0.001766, 0.003766), (-0.005662, 0.001662, 0.003662), (-0.005766, 0.001766, 0.0032), (-0.005766, 0.0012, 0.003766), (0.0052, -0.0012, -0.004), (0.006, -0.0012, -0.0032), (0.0052, -0.002, -0.0032), (0.005766, -0.0012, -0.003766), (0.005662, -0.001662, -0.003662), (0.005766, -0.001766, -0.0032), (0.0052, -0.001766, -0.003766), (0.0052, -0.0012, 0.004), (0.0052, -0.002, 0.0032), (0.006, -0.0012, 0.0032), (0.0052, -0.001766, 0.003766), (0.005662, -0.001662, 0.003662), (0.005766, -0.001766, 0.0032), (0.005766, -0.0012, 0.003766), (0.0052, 0.0012, -0.004), (0.0052, 0.002, -0.0032), (0.006, 0.0012, -0.0032), (0.0052, 0.001766, -0.003766), (0.005662, 0.001662, -0.003662), (0.005766, 0.001766, -0.0032), (0.005766, 0.0012, -0.003766), (0.0052, 0.0012, 0.004), (0.006, 0.0012, 0.0032), (0.0052, 0.002, 0.0032), (0.005766, 0.0012, 0.003766), (0.005662, 0.001662, 0.003662), (0.005766, 0.001766, 0.0032), (0.0052, 0.001766, 0.003766)], [], [(0, 3, 4, 6), (1, 5, 4, 3), (2, 6, 4, 5), (7, 10, 11, 13), (8, 12, 11, 10), (9, 13, 11, 12), (14, 17, 18, 20), (15, 19, 18, 17), (16, 20, 18, 19), (21, 24, 25, 27), (22, 26, 25, 24), (23, 27, 25, 26), (28, 31, 32, 34), (29, 33, 32, 31), (30, 34, 32, 33), (35, 38, 39, 41), (36, 40, 39, 38), (37, 41, 39, 40), (42, 45, 46, 48), (43, 47, 46, 45), (44, 48, 46, 47), (49, 52, 53, 55), (50, 54, 53, 52), (51, 55, 53, 54), (14, 0, 6, 17), (17, 6, 2, 15), (1, 7, 13, 5), (5, 13, 9, 2), (8, 21, 27, 12), (12, 27, 23, 9), (22, 16, 19, 26), (26, 19, 15, 23), (42, 14, 20, 45), (45, 20, 16, 43), (21, 49, 55, 24), (24, 55, 51, 22), (50, 44, 47, 54), (54, 47, 43, 51), (28, 42, 48, 31), (31, 48, 44, 29), (49, 35, 41, 52), (52, 41, 37, 50), (36, 30, 33, 40), (40, 33, 29, 37), (0, 28, 34, 3), (3, 34, 30, 1), (35, 8, 10, 38), (38, 10, 7, 36), (14, 42, 28, 0), (2, 9, 23, 15), (30, 36, 7, 1), (49, 21, 8, 35), (16, 22, 51, 43), (44, 50, 37, 29)])
me_btn_menu_mesh.polygons.foreach_set('use_smooth', [True] * 54)
me_btn_menu_mesh.materials.append(mat_mat_vhf_button)
me_btn_menu_mesh.update()

# ---- objects
ob_vhf_root = bpy.data.objects.new('VHF_root', None)
ob_vhf_body = bpy.data.objects.new('vhf_body', me_vhf_body_mesh)
ob_vhf_screen = bpy.data.objects.new('vhf_screen', me_vhf_screen_mesh)
ob_knob_channel = bpy.data.objects.new('knob_channel', me_knob_channel_mesh)
ob_knob_volume = bpy.data.objects.new('knob_volume', me_knob_volume_mesh)
ob_btn_distress = bpy.data.objects.new('btn_distress', me_btn_distress_mesh)
ob_btn_ptt = bpy.data.objects.new('btn_ptt', me_btn_ptt_mesh)
ob_btn_16 = bpy.data.objects.new('btn_16', me_btn_16_mesh)
ob_btn_dual = bpy.data.objects.new('btn_dual', me_btn_dual_mesh)
ob_btn_scan = bpy.data.objects.new('btn_scan', me_btn_scan_mesh)
ob_btn_menu = bpy.data.objects.new('btn_menu', me_btn_menu_mesh)

# ---- transforms, parenting, visibility, modifiers, constraints
ob_vhf_root.location = (0.0, 0.0, 0.0)
ob_vhf_body.parent = ob_vhf_root
ob_vhf_body.location = (0.0, 0.03, 0.05)
ob_vhf_screen.parent = ob_vhf_root
ob_vhf_screen.location = (-0.03, 0.0601, 0.075)
ob_knob_channel.parent = ob_vhf_root
ob_knob_channel.location = (0.06, 0.066, 0.075)
ob_knob_volume.parent = ob_vhf_root
ob_knob_volume.location = (0.06, 0.066, 0.03)
ob_btn_distress.parent = ob_vhf_root
ob_btn_distress.location = (0.025, 0.062, 0.08)
ob_btn_ptt.parent = ob_vhf_root
ob_btn_ptt.location = (-0.06, 0.062, 0.025)
ob_btn_16.parent = ob_vhf_root
ob_btn_16.location = (-0.055, 0.062, 0.045)
ob_btn_dual.parent = ob_vhf_root
ob_btn_dual.location = (-0.025, 0.062, 0.045)
ob_btn_scan.parent = ob_vhf_root
ob_btn_scan.location = (0.005, 0.062, 0.045)
ob_btn_menu.parent = ob_vhf_root
ob_btn_menu.location = (0.03, 0.062, 0.045)

# ---- collection membership
col_vhf_radio.objects.link(ob_vhf_root)
col_body.objects.link(ob_vhf_body)
col_screen.objects.link(ob_vhf_screen)
col_controls.objects.link(ob_knob_channel)
col_controls.objects.link(ob_knob_volume)
col_controls.objects.link(ob_btn_distress)
col_controls.objects.link(ob_btn_ptt)
col_controls.objects.link(ob_btn_16)
col_controls.objects.link(ob_btn_dual)
col_controls.objects.link(ob_btn_scan)
col_controls.objects.link(ob_btn_menu)

# ---- scene / render settings (as saved in the file)
scene.frame_start = 1; scene.frame_end = 120; scene.frame_set(1)
scene.render.engine = 'BLENDER_EEVEE_NEXT'
scene.render.resolution_x = 1280
scene.render.resolution_y = 720
scene.render.resolution_percentage = 75
scene.render.fps = 30
scene.render.bake_bias = 0.0
scene.render.bake_samples = 0
scene.cycles.samples = 32
scene.cycles.sampling_pattern = 'TABULATED_SOBOL'
scene.eevee.use_volume_custom_range = False
scene.view_settings.look = 'Medium High Contrast'
scene.view_settings.view_transform = 'Filmic'
bpy.context.view_layer.update()

# ---- added for rendering (the .blend has no active camera): camera
cam_auto = bpy.data.cameras.new('AutoCamera')
cam_auto.lens = 50.0
cam_auto.sensor_width = 36.0
cam_auto.clip_end = 1000.0
ob_auto_camera = bpy.data.objects.new('AutoCamera', cam_auto)
scene.collection.objects.link(ob_auto_camera)
ob_auto_camera.location = (0.201826, -0.206192, 0.211461)
ob_auto_camera.rotation_euler = (1.09748, -7.21219e-08, 0.694738)
scene.camera = ob_auto_camera
bpy.context.view_layer.update()
